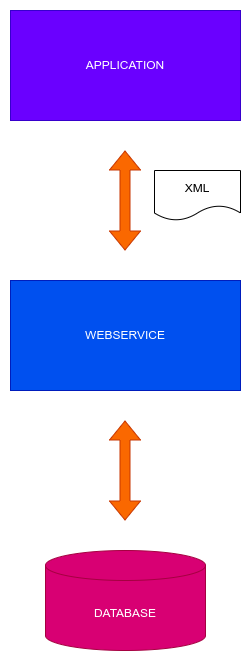

The diagram above was exported from draw.io. Its source (the exported page's mxGraphModel, read from the mxfile embedded in the PNG):
<mxGraphModel dx="1364" dy="1962" grid="1" gridSize="10" guides="1" tooltips="1" connect="1" arrows="1" fold="1" page="1" pageScale="1" pageWidth="827" pageHeight="1169" math="0" shadow="0">
  <root>
    <mxCell id="0" />
    <mxCell id="1" parent="0" />
    <mxCell id="Lb4S4Lgipoe_CazuFKkx-3" value="APPLICATION" style="rounded=0;whiteSpace=wrap;html=1;fillColor=#6a00ff;fontColor=#ffffff;strokeColor=#3700CC;" vertex="1" parent="1">
      <mxGeometry x="190" y="-230" width="230" height="110" as="geometry" />
    </mxCell>
    <mxCell id="Lb4S4Lgipoe_CazuFKkx-4" value="DATABASE" style="shape=cylinder3;whiteSpace=wrap;html=1;boundedLbl=1;backgroundOutline=1;size=15;fillColor=#d80073;fontColor=#ffffff;strokeColor=#A50040;" vertex="1" parent="1">
      <mxGeometry x="225" y="310" width="160" height="100" as="geometry" />
    </mxCell>
    <mxCell id="Lb4S4Lgipoe_CazuFKkx-6" value="WEBSERVICE" style="rounded=0;whiteSpace=wrap;html=1;fillColor=#0050ef;fontColor=#ffffff;strokeColor=#001DBC;" vertex="1" parent="1">
      <mxGeometry x="190" y="40" width="230" height="110" as="geometry" />
    </mxCell>
    <mxCell id="Lb4S4Lgipoe_CazuFKkx-7" value="" style="shape=flexArrow;endArrow=classic;startArrow=classic;html=1;rounded=0;fillColor=#fa6800;strokeColor=#C73500;" edge="1" parent="1">
      <mxGeometry width="100" height="100" relative="1" as="geometry">
        <mxPoint x="304.5" y="280" as="sourcePoint" />
        <mxPoint x="304.5" y="180" as="targetPoint" />
      </mxGeometry>
    </mxCell>
    <mxCell id="Lb4S4Lgipoe_CazuFKkx-8" value="" style="shape=flexArrow;endArrow=classic;startArrow=classic;html=1;rounded=0;fillColor=#fa6800;strokeColor=#C73500;" edge="1" parent="1">
      <mxGeometry width="100" height="100" relative="1" as="geometry">
        <mxPoint x="304.5" y="10" as="sourcePoint" />
        <mxPoint x="304.5" y="-90" as="targetPoint" />
      </mxGeometry>
    </mxCell>
    <mxCell id="Lb4S4Lgipoe_CazuFKkx-9" value="XML" style="shape=document;whiteSpace=wrap;html=1;boundedLbl=1;" vertex="1" parent="1">
      <mxGeometry x="334" y="-70" width="86" height="50" as="geometry" />
    </mxCell>
  </root>
</mxGraphModel>